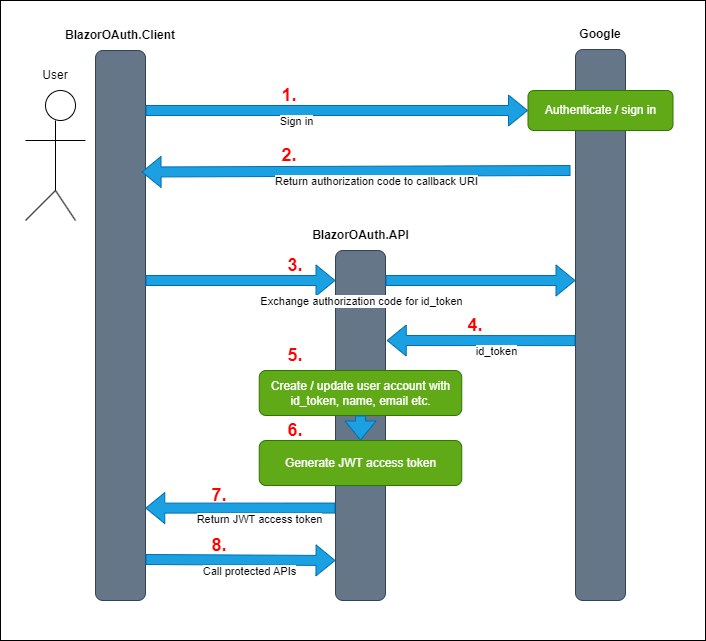

The diagram above was exported from draw.io. Its source (the exported page's mxGraphModel, read from the mxfile embedded in the PNG):
<mxGraphModel dx="1378" dy="1228" grid="1" gridSize="10" guides="1" tooltips="1" connect="1" arrows="1" fold="1" page="1" pageScale="1" pageWidth="1169" pageHeight="827" math="0" shadow="0">
  <root>
    <mxCell id="WIyWlLk6GJQsqaUBKTNV-0" />
    <mxCell id="WIyWlLk6GJQsqaUBKTNV-1" parent="WIyWlLk6GJQsqaUBKTNV-0" />
    <mxCell id="VvSG9yMvZIW-5pi_Qmtv-47" value="" style="rounded=0;whiteSpace=wrap;html=1;" parent="WIyWlLk6GJQsqaUBKTNV-1" vertex="1">
      <mxGeometry x="105" y="110" width="705" height="640" as="geometry" />
    </mxCell>
    <mxCell id="VvSG9yMvZIW-5pi_Qmtv-0" value="" style="rounded=1;whiteSpace=wrap;html=1;fillColor=#647687;strokeColor=#314354;fontColor=#ffffff;" parent="WIyWlLk6GJQsqaUBKTNV-1" vertex="1">
      <mxGeometry x="200" y="160" width="50" height="550" as="geometry" />
    </mxCell>
    <mxCell id="VvSG9yMvZIW-5pi_Qmtv-1" value="" style="rounded=1;whiteSpace=wrap;html=1;fillColor=#647687;fontColor=#ffffff;strokeColor=#314354;" parent="WIyWlLk6GJQsqaUBKTNV-1" vertex="1">
      <mxGeometry x="440" y="360" width="50" height="350" as="geometry" />
    </mxCell>
    <mxCell id="VvSG9yMvZIW-5pi_Qmtv-2" value="" style="rounded=1;whiteSpace=wrap;html=1;fillColor=#647687;fontColor=#ffffff;strokeColor=#314354;" parent="WIyWlLk6GJQsqaUBKTNV-1" vertex="1">
      <mxGeometry x="680" y="159" width="50" height="551" as="geometry" />
    </mxCell>
    <mxCell id="VvSG9yMvZIW-5pi_Qmtv-3" value="&lt;b&gt;Google&lt;/b&gt;" style="text;html=1;align=center;verticalAlign=middle;whiteSpace=wrap;rounded=0;" parent="WIyWlLk6GJQsqaUBKTNV-1" vertex="1">
      <mxGeometry x="675" y="129" width="60" height="30" as="geometry" />
    </mxCell>
    <mxCell id="VvSG9yMvZIW-5pi_Qmtv-4" value="&lt;b&gt;BlazorOAuth.API&lt;/b&gt;" style="text;html=1;align=center;verticalAlign=middle;whiteSpace=wrap;rounded=0;" parent="WIyWlLk6GJQsqaUBKTNV-1" vertex="1">
      <mxGeometry x="412.5" y="330" width="105" height="30" as="geometry" />
    </mxCell>
    <mxCell id="VvSG9yMvZIW-5pi_Qmtv-5" value="&lt;b&gt;BlazorOAuth.Client&lt;/b&gt;" style="text;html=1;align=center;verticalAlign=middle;whiteSpace=wrap;rounded=0;" parent="WIyWlLk6GJQsqaUBKTNV-1" vertex="1">
      <mxGeometry x="156.25" y="130" width="137.5" height="30" as="geometry" />
    </mxCell>
    <mxCell id="VvSG9yMvZIW-5pi_Qmtv-6" value="" style="ellipse;whiteSpace=wrap;html=1;aspect=fixed;" parent="WIyWlLk6GJQsqaUBKTNV-1" vertex="1">
      <mxGeometry x="150" y="200" width="30" height="30" as="geometry" />
    </mxCell>
    <mxCell id="VvSG9yMvZIW-5pi_Qmtv-7" value="" style="endArrow=none;html=1;rounded=0;" parent="WIyWlLk6GJQsqaUBKTNV-1" edge="1">
      <mxGeometry width="50" height="50" relative="1" as="geometry">
        <mxPoint x="160" y="300" as="sourcePoint" />
        <mxPoint x="160" y="230" as="targetPoint" />
      </mxGeometry>
    </mxCell>
    <mxCell id="VvSG9yMvZIW-5pi_Qmtv-8" value="" style="endArrow=none;html=1;rounded=0;" parent="WIyWlLk6GJQsqaUBKTNV-1" edge="1">
      <mxGeometry width="50" height="50" relative="1" as="geometry">
        <mxPoint x="160" y="250" as="sourcePoint" />
        <mxPoint x="190" y="250" as="targetPoint" />
      </mxGeometry>
    </mxCell>
    <mxCell id="VvSG9yMvZIW-5pi_Qmtv-9" value="" style="endArrow=none;html=1;rounded=0;" parent="WIyWlLk6GJQsqaUBKTNV-1" edge="1">
      <mxGeometry width="50" height="50" relative="1" as="geometry">
        <mxPoint x="130" y="250" as="sourcePoint" />
        <mxPoint x="160" y="250" as="targetPoint" />
      </mxGeometry>
    </mxCell>
    <mxCell id="VvSG9yMvZIW-5pi_Qmtv-10" value="" style="endArrow=none;html=1;rounded=0;" parent="WIyWlLk6GJQsqaUBKTNV-1" edge="1">
      <mxGeometry width="50" height="50" relative="1" as="geometry">
        <mxPoint x="130" y="330" as="sourcePoint" />
        <mxPoint x="160" y="300" as="targetPoint" />
      </mxGeometry>
    </mxCell>
    <mxCell id="VvSG9yMvZIW-5pi_Qmtv-11" value="" style="endArrow=none;html=1;rounded=0;" parent="WIyWlLk6GJQsqaUBKTNV-1" edge="1">
      <mxGeometry width="50" height="50" relative="1" as="geometry">
        <mxPoint x="180" y="330" as="sourcePoint" />
        <mxPoint x="160" y="300" as="targetPoint" />
      </mxGeometry>
    </mxCell>
    <mxCell id="VvSG9yMvZIW-5pi_Qmtv-12" value="User" style="text;html=1;align=center;verticalAlign=middle;whiteSpace=wrap;rounded=0;" parent="WIyWlLk6GJQsqaUBKTNV-1" vertex="1">
      <mxGeometry x="130" y="170" width="60" height="30" as="geometry" />
    </mxCell>
    <mxCell id="VvSG9yMvZIW-5pi_Qmtv-14" value="&lt;span style=&quot;color: rgb(255, 255, 255);&quot;&gt;Authenticate / sign in&lt;/span&gt;" style="rounded=1;whiteSpace=wrap;html=1;fillColor=#60a917;fontColor=#ffffff;strokeColor=#2D7600;" parent="WIyWlLk6GJQsqaUBKTNV-1" vertex="1">
      <mxGeometry x="632.5" y="200" width="145" height="40" as="geometry" />
    </mxCell>
    <mxCell id="VvSG9yMvZIW-5pi_Qmtv-16" value="" style="shape=flexArrow;endArrow=classic;html=1;rounded=0;fillColor=#1ba1e2;strokeColor=#006EAF;entryX=0;entryY=0.5;entryDx=0;entryDy=0;" parent="WIyWlLk6GJQsqaUBKTNV-1" edge="1">
      <mxGeometry width="50" height="50" relative="1" as="geometry">
        <mxPoint x="250" y="220" as="sourcePoint" />
        <mxPoint x="632.5" y="220" as="targetPoint" />
      </mxGeometry>
    </mxCell>
    <mxCell id="VvSG9yMvZIW-5pi_Qmtv-32" value="Sign in" style="edgeLabel;html=1;align=center;verticalAlign=middle;resizable=0;points=[];" parent="VvSG9yMvZIW-5pi_Qmtv-16" vertex="1" connectable="0">
      <mxGeometry x="-0.1778" relative="1" as="geometry">
        <mxPoint x="-7" y="10" as="offset" />
      </mxGeometry>
    </mxCell>
    <mxCell id="VvSG9yMvZIW-5pi_Qmtv-17" value="" style="shape=flexArrow;endArrow=classic;html=1;rounded=0;entryX=1.028;entryY=0.335;entryDx=0;entryDy=0;entryPerimeter=0;exitX=0.007;exitY=0.334;exitDx=0;exitDy=0;exitPerimeter=0;fillColor=#1ba1e2;strokeColor=#006EAF;" parent="WIyWlLk6GJQsqaUBKTNV-1" edge="1">
      <mxGeometry width="50" height="50" relative="1" as="geometry">
        <mxPoint x="675.0000000000001" y="279.9999999999999" as="sourcePoint" />
        <mxPoint x="246.0500000000001" y="281.5099999999999" as="targetPoint" />
      </mxGeometry>
    </mxCell>
    <mxCell id="VvSG9yMvZIW-5pi_Qmtv-18" value="Return authorization code to callback URI" style="edgeLabel;html=1;align=center;verticalAlign=middle;resizable=0;points=[];" parent="VvSG9yMvZIW-5pi_Qmtv-17" vertex="1" connectable="0">
      <mxGeometry x="0.4599" relative="1" as="geometry">
        <mxPoint x="118" y="9" as="offset" />
      </mxGeometry>
    </mxCell>
    <mxCell id="VvSG9yMvZIW-5pi_Qmtv-22" value="" style="shape=flexArrow;endArrow=classic;html=1;rounded=0;exitX=-0.025;exitY=0.512;exitDx=0;exitDy=0;fillColor=#1ba1e2;strokeColor=#006EAF;exitPerimeter=0;" parent="WIyWlLk6GJQsqaUBKTNV-1" edge="1">
      <mxGeometry width="50" height="50" relative="1" as="geometry">
        <mxPoint x="680" y="450.1120000000001" as="sourcePoint" />
        <mxPoint x="491.25" y="450" as="targetPoint" />
      </mxGeometry>
    </mxCell>
    <mxCell id="VvSG9yMvZIW-5pi_Qmtv-23" value="id_token" style="edgeLabel;html=1;align=center;verticalAlign=middle;resizable=0;points=[];" parent="VvSG9yMvZIW-5pi_Qmtv-22" vertex="1" connectable="0">
      <mxGeometry x="-0.3062" y="2" relative="1" as="geometry">
        <mxPoint x="-14" y="8" as="offset" />
      </mxGeometry>
    </mxCell>
    <mxCell id="VvSG9yMvZIW-5pi_Qmtv-25" value="Create / update user account with id_token, name, email etc." style="rounded=1;whiteSpace=wrap;html=1;fillColor=#60a917;fontColor=#ffffff;strokeColor=#2D7600;" parent="WIyWlLk6GJQsqaUBKTNV-1" vertex="1">
      <mxGeometry x="363.75" y="480" width="202.5" height="45" as="geometry" />
    </mxCell>
    <mxCell id="VvSG9yMvZIW-5pi_Qmtv-27" value="Generate JWT access token" style="rounded=1;whiteSpace=wrap;html=1;fillColor=#60a917;fontColor=#ffffff;strokeColor=#2D7600;" parent="WIyWlLk6GJQsqaUBKTNV-1" vertex="1">
      <mxGeometry x="363.75" y="550" width="202.5" height="45" as="geometry" />
    </mxCell>
    <mxCell id="VvSG9yMvZIW-5pi_Qmtv-28" value="" style="shape=flexArrow;endArrow=classic;html=1;rounded=0;entryX=0.996;entryY=0.832;entryDx=0;entryDy=0;entryPerimeter=0;exitX=0.012;exitY=0.729;exitDx=0;exitDy=0;exitPerimeter=0;fillColor=#1ba1e2;strokeColor=#006EAF;" parent="WIyWlLk6GJQsqaUBKTNV-1" target="VvSG9yMvZIW-5pi_Qmtv-0" edge="1">
      <mxGeometry width="50" height="50" relative="1" as="geometry">
        <mxPoint x="440" y="617.5500000000001" as="sourcePoint" />
        <mxPoint x="251.44999999999996" y="619.9999999999999" as="targetPoint" />
      </mxGeometry>
    </mxCell>
    <mxCell id="VvSG9yMvZIW-5pi_Qmtv-29" value="Return JWT access token" style="edgeLabel;html=1;align=center;verticalAlign=middle;resizable=0;points=[];" parent="VvSG9yMvZIW-5pi_Qmtv-28" vertex="1" connectable="0">
      <mxGeometry x="-0.2122" y="2" relative="1" as="geometry">
        <mxPoint x="-2" y="9" as="offset" />
      </mxGeometry>
    </mxCell>
    <mxCell id="VvSG9yMvZIW-5pi_Qmtv-30" value="" style="shape=flexArrow;endArrow=classic;html=1;rounded=0;fillColor=#1ba1e2;strokeColor=#006EAF;" parent="WIyWlLk6GJQsqaUBKTNV-1" edge="1">
      <mxGeometry width="50" height="50" relative="1" as="geometry">
        <mxPoint x="250" y="669" as="sourcePoint" />
        <mxPoint x="440" y="670" as="targetPoint" />
      </mxGeometry>
    </mxCell>
    <mxCell id="VvSG9yMvZIW-5pi_Qmtv-31" value="Call protected APIs" style="edgeLabel;html=1;align=center;verticalAlign=middle;resizable=0;points=[];" parent="VvSG9yMvZIW-5pi_Qmtv-30" vertex="1" connectable="0">
      <mxGeometry x="-0.1796" y="-1" relative="1" as="geometry">
        <mxPoint x="26" y="10" as="offset" />
      </mxGeometry>
    </mxCell>
    <mxCell id="VvSG9yMvZIW-5pi_Qmtv-34" value="&lt;h2&gt;&lt;font color=&quot;#ff0000&quot;&gt;1.&lt;/font&gt;&lt;/h2&gt;" style="text;html=1;align=center;verticalAlign=middle;whiteSpace=wrap;rounded=0;" parent="WIyWlLk6GJQsqaUBKTNV-1" vertex="1">
      <mxGeometry x="363.75" y="190" width="60" height="30" as="geometry" />
    </mxCell>
    <mxCell id="VvSG9yMvZIW-5pi_Qmtv-35" value="&lt;h2&gt;&lt;font color=&quot;#ff0000&quot;&gt;2.&lt;/font&gt;&lt;/h2&gt;" style="text;html=1;align=center;verticalAlign=middle;whiteSpace=wrap;rounded=0;" parent="WIyWlLk6GJQsqaUBKTNV-1" vertex="1">
      <mxGeometry x="363.75" y="250" width="60" height="30" as="geometry" />
    </mxCell>
    <mxCell id="VvSG9yMvZIW-5pi_Qmtv-36" value="&lt;h2&gt;&lt;font color=&quot;#ff0000&quot;&gt;3.&lt;/font&gt;&lt;/h2&gt;" style="text;html=1;align=center;verticalAlign=middle;whiteSpace=wrap;rounded=0;" parent="WIyWlLk6GJQsqaUBKTNV-1" vertex="1">
      <mxGeometry x="370" y="360" width="60" height="30" as="geometry" />
    </mxCell>
    <mxCell id="VvSG9yMvZIW-5pi_Qmtv-37" value="&lt;h2&gt;&lt;font color=&quot;#ff0000&quot;&gt;4.&lt;/font&gt;&lt;/h2&gt;" style="text;html=1;align=center;verticalAlign=middle;whiteSpace=wrap;rounded=0;" parent="WIyWlLk6GJQsqaUBKTNV-1" vertex="1">
      <mxGeometry x="550" y="419.5" width="60" height="30" as="geometry" />
    </mxCell>
    <mxCell id="VvSG9yMvZIW-5pi_Qmtv-38" value="&lt;h2&gt;&lt;font color=&quot;#ff0000&quot;&gt;5.&lt;/font&gt;&lt;span style=&quot;color: rgba(0, 0, 0, 0); font-family: monospace; font-size: 0px; text-align: start; text-wrap: nowrap; background-color: initial; font-weight: normal;&quot;&gt;%3CmxGraphModel%3E%3Croot%3E%3CmxCell%20id%3D%220%22%2F%3E%3CmxCell%20id%3D%221%22%20parent%3D%220%22%2F%3E%3CmxCell%20id%3D%222%22%20value%3D%22%26lt%3Bh2%26gt%3B%26lt%3Bfont%20color%3D%26quot%3B%23ff0000%26quot%3B%26gt%3B2.%26lt%3B%2Ffont%26gt%3B%26lt%3B%2Fh2%26gt%3B%22%20style%3D%22text%3Bhtml%3D1%3Balign%3Dcenter%3BverticalAlign%3Dmiddle%3BwhiteSpace%3Dwrap%3Brounded%3D0%3B%22%20vertex%3D%221%22%20parent%3D%221%22%3E%3CmxGeometry%20x%3D%22412.5%22%20y%3D%22260%22%20width%3D%2260%22%20height%3D%2230%22%20as%3D%22geometry%22%2F%3E%3C%2FmxCell%3E%3C%2Froot%3E%3C%2FmxGraphModel%3E&lt;/span&gt;&lt;span style=&quot;color: rgba(0, 0, 0, 0); font-family: monospace; font-size: 0px; text-align: start; text-wrap: nowrap; background-color: initial; font-weight: normal;&quot;&gt;%3CmxGraphModel%3E%3Croot%3E%3CmxCell%20id%3D%220%22%2F%3E%3CmxCell%20id%3D%221%22%20parent%3D%220%22%2F%3E%3CmxCell%20id%3D%222%22%20value%3D%22%26lt%3Bh2%26gt%3B%26lt%3Bfont%20color%3D%26quot%3B%23ff0000%26quot%3B%26gt%3B2.%26lt%3B%2Ffont%26gt%3B%26lt%3B%2Fh2%26gt%3B%22%20style%3D%22text%3Bhtml%3D1%3Balign%3Dcenter%3BverticalAlign%3Dmiddle%3BwhiteSpace%3Dwrap%3Brounded%3D0%3B%22%20vertex%3D%221%22%20parent%3D%221%22%3E%3CmxGeometry%20x%3D%22412.5%22%20y%3D%22260%22%20width%3D%2260%22%20height%3D%2230%22%20as%3D%22geometry%22%2F%3E%3C%2FmxCell%3E%3C%2Froot%3E%3C%2FmxGraphModel%3E&lt;/span&gt;&lt;/h2&gt;" style="text;html=1;align=center;verticalAlign=middle;whiteSpace=wrap;rounded=0;" parent="WIyWlLk6GJQsqaUBKTNV-1" vertex="1">
      <mxGeometry x="370" y="450" width="60" height="30" as="geometry" />
    </mxCell>
    <mxCell id="VvSG9yMvZIW-5pi_Qmtv-39" value="&lt;h2&gt;&lt;font color=&quot;#ff0000&quot;&gt;6.&lt;/font&gt;&lt;/h2&gt;" style="text;html=1;align=center;verticalAlign=middle;whiteSpace=wrap;rounded=0;" parent="WIyWlLk6GJQsqaUBKTNV-1" vertex="1">
      <mxGeometry x="370" y="525" width="60" height="30" as="geometry" />
    </mxCell>
    <mxCell id="VvSG9yMvZIW-5pi_Qmtv-40" value="&lt;h2&gt;&lt;font color=&quot;#ff0000&quot;&gt;7.&lt;/font&gt;&lt;/h2&gt;" style="text;html=1;align=center;verticalAlign=middle;whiteSpace=wrap;rounded=0;" parent="WIyWlLk6GJQsqaUBKTNV-1" vertex="1">
      <mxGeometry x="293.75" y="590" width="60" height="30" as="geometry" />
    </mxCell>
    <mxCell id="VvSG9yMvZIW-5pi_Qmtv-41" value="&lt;h2&gt;&lt;font color=&quot;#ff0000&quot;&gt;8.&lt;/font&gt;&lt;/h2&gt;" style="text;html=1;align=center;verticalAlign=middle;whiteSpace=wrap;rounded=0;" parent="WIyWlLk6GJQsqaUBKTNV-1" vertex="1">
      <mxGeometry x="293.75" y="640" width="60" height="30" as="geometry" />
    </mxCell>
    <mxCell id="VvSG9yMvZIW-5pi_Qmtv-45" value="" style="shape=flexArrow;endArrow=classic;html=1;rounded=0;entryX=0.5;entryY=0;entryDx=0;entryDy=0;exitX=0.5;exitY=1;exitDx=0;exitDy=0;fillColor=#1ba1e2;strokeColor=#006EAF;" parent="WIyWlLk6GJQsqaUBKTNV-1" source="VvSG9yMvZIW-5pi_Qmtv-25" target="VvSG9yMvZIW-5pi_Qmtv-27" edge="1">
      <mxGeometry width="50" height="50" relative="1" as="geometry">
        <mxPoint x="465.54" y="531.49" as="sourcePoint" />
        <mxPoint x="464.465" y="555.0000000000001" as="targetPoint" />
      </mxGeometry>
    </mxCell>
    <mxCell id="eaA14Fteo9IXerpdsp7--1" value="" style="shape=flexArrow;endArrow=classic;html=1;rounded=0;fillColor=#1ba1e2;strokeColor=#006EAF;" parent="WIyWlLk6GJQsqaUBKTNV-1" edge="1">
      <mxGeometry width="50" height="50" relative="1" as="geometry">
        <mxPoint x="490" y="390" as="sourcePoint" />
        <mxPoint x="680" y="390" as="targetPoint" />
      </mxGeometry>
    </mxCell>
    <mxCell id="VvSG9yMvZIW-5pi_Qmtv-19" value="" style="shape=flexArrow;endArrow=classic;html=1;rounded=0;fillColor=#1ba1e2;strokeColor=#006EAF;" parent="WIyWlLk6GJQsqaUBKTNV-1" edge="1">
      <mxGeometry width="50" height="50" relative="1" as="geometry">
        <mxPoint x="250" y="390" as="sourcePoint" />
        <mxPoint x="440" y="390" as="targetPoint" />
      </mxGeometry>
    </mxCell>
    <mxCell id="VvSG9yMvZIW-5pi_Qmtv-20" value="Exchange authorization code for id_token" style="edgeLabel;html=1;align=center;verticalAlign=middle;resizable=0;points=[];" parent="VvSG9yMvZIW-5pi_Qmtv-19" vertex="1" connectable="0">
      <mxGeometry x="-0.1063" y="-1" relative="1" as="geometry">
        <mxPoint x="130" y="19" as="offset" />
      </mxGeometry>
    </mxCell>
  </root>
</mxGraphModel>